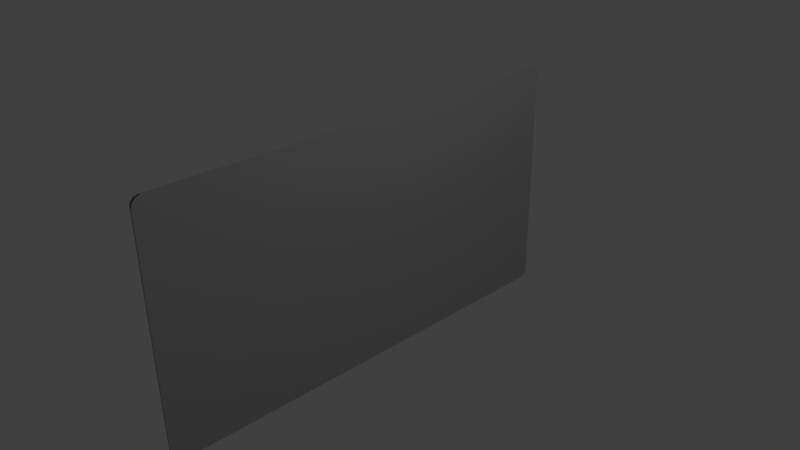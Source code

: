# Source: whiteboard.blend  (saved by Blender 2.74.0; exported with 4.5.12 LTS)
import bpy
from mathutils import Matrix  # noqa: F401  (used for matrix-valued properties, if any)

bpy.ops.wm.read_factory_settings(use_empty=True)
scene = bpy.context.scene
scene.name = 'Scene'

# ---- collections
col_collection_1 = bpy.data.collections.new('Collection 1'); scene.collection.children.link(col_collection_1)

# ---- materials (node trees are filled in below, after node groups)
mat_white = bpy.data.materials.new('white')
mat_white.alpha_threshold = 0.0
mat_white.use_transparent_shadow = False
mat_white.diffuse_color = (1.0, 1.0, 1.0, 1.0)
mat_white.roughness = 0.5
mat_white.specular_intensity = 1.0
mat_white.line_color = (0.0, 0.0, 0.0, 1.0)
mat_border = bpy.data.materials.new('border')
mat_border.alpha_threshold = 0.0
mat_border.use_transparent_shadow = False
mat_border.diffuse_color = (0.4869, 0.4869, 0.4869, 1.0)
mat_border.roughness = 0.5
mat_black = bpy.data.materials.new('black')
mat_black.alpha_threshold = 0.0
mat_black.use_transparent_shadow = False
mat_black.diffuse_color = (0.1237, 0.1237, 0.1237, 1.0)
mat_black.roughness = 0.5

# ---- material node trees

# ---- world
world_world = bpy.data.worlds.new('World'); scene.world = world_world
world_world.color = (0.05088, 0.05088, 0.05088)
world_world.use_sun_shadow = False
world_world.sun_shadow_jitter_overblur = 0.0
world_world.cycles.sampling_method = 'MANUAL'
world_world.cycles.sample_map_resolution = 256

# ---- cameras
cam_camera = bpy.data.cameras.new('Camera')
cam_camera.clip_end = 100.0
cam_camera.lens = 35.0
cam_camera.sensor_width = 32.0
cam_camera.sensor_height = 18.0
cam_camera.ortho_scale = 7.314
cam_camera.dof.focus_distance = 0.0
cam_camera.dof.aperture_fstop = 128.0

# ---- lights
light_lamp = bpy.data.lights.new('Lamp', 'POINT')
light_lamp.transmission_factor = 0.0
light_lamp.cutoff_distance = 30.0
light_lamp.energy = 100.0
light_lamp.shadow_buffer_clip_start = 1.001
light_lamp.shadow_soft_size = 0.1
light_lamp.shadow_maximum_resolution = 0.006
light_lamp.use_absolute_resolution = True
light_lamp.cycles.use_multiple_importance_sampling = False

# ---- meshes
me_cube = bpy.data.meshes.new('Cube')
me_cube.from_pydata([(-0.01819, -3.045, -1.508), (-0.01819, 3.045, -1.508), (-0.01819, -3.045, 1.715), (-0.01819, 3.045, 1.715), (0.008749, -3.045, -1.515), (0.008749, 3.045, -1.515), (0.008749, -3.045, 1.715), (0.008749, 3.045, 1.715), (0.01819, 3.029, -1.554), (0.01819, 3.145, -1.439), (0.01819, 3.087, -1.539), (0.01819, 3.129, -1.497), (0.01819, -3.145, -1.439), (0.01819, -3.029, -1.554), (0.01819, -3.129, -1.497), (0.01819, -3.087, -1.539), (-0.01819, -3.029, -1.554), (-0.01819, -3.145, -1.439), (-0.01819, -3.129, -1.497), (-0.01819, 3.145, -1.439), (-0.01819, 3.029, -1.554), (-0.01819, 3.129, -1.497), (0.01819, 3.145, 1.699), (0.01819, 3.029, 1.815), (0.01819, 3.129, 1.757), (0.01819, 3.087, 1.799), (0.01819, -3.029, 1.815), (0.01819, -3.145, 1.699), (0.01819, -3.087, 1.799), (0.01819, -3.129, 1.757), (-0.01819, -3.145, 1.699), (-0.01819, -3.029, 1.815), (-0.01819, -3.063, 1.733), (-0.01819, -3.129, 1.757), (-0.01819, -3.087, 1.799), (-0.01819, 3.029, 1.815), (-0.01819, 3.145, 1.699), (-0.01819, 3.063, 1.733), (-0.01819, 3.087, 1.799), (-0.01819, 3.129, 1.757), (-0.1328, -3.045, -1.515), (-0.1328, 3.045, -1.515), (-0.1328, -3.029, -1.554), (-0.1328, 3.029, -1.554), (-0.01819, -3.053, -1.508), (-0.01819, -3.069, -1.511), (-0.01819, -3.075, -1.5), (-0.01819, -3.073, -1.493), (-0.01819, -3.059, -1.506), (-0.01819, -3.065, -1.507), (-0.01819, 3.069, -1.511), (-0.01819, 3.053, -1.508), (-0.01819, 3.073, -1.493), (-0.01819, 3.075, -1.5), (-0.01819, 3.065, -1.507), (-0.01819, 3.059, -1.506), (-0.1328, -3.069, -1.511), (-0.1328, -3.053, -1.508), (-0.1328, -3.057, -1.511), (-0.06724, -3.065, -1.507), (-0.06724, -3.059, -1.506), (-0.1328, 3.053, -1.508), (-0.1328, 3.069, -1.508), (-0.1328, 3.057, -1.508), (-0.06724, 3.059, -1.506), (-0.06724, 3.065, -1.504), (-0.01819, -3.074, -1.519), (-0.01819, -3.064, -1.545), (0.005819, -3.087, -1.539), (-0.01819, -3.104, -1.522), (-0.01819, -3.077, -1.53), (-0.01819, -3.074, -1.539), (-0.01819, 3.064, -1.545), (-0.01819, 3.074, -1.519), (-0.01819, 3.104, -1.522), (0.005819, 3.087, -1.539), (-0.01819, 3.074, -1.539), (-0.01819, 3.077, -1.53), (-0.1328, -3.064, -1.545), (-0.1328, -3.074, -1.519), (-0.1328, -3.074, -1.539), (-0.1328, -3.077, -1.53), (-0.1328, 3.074, -1.519), (-0.1328, 3.064, -1.545), (-0.1328, 3.077, -1.53), (-0.1328, 3.074, -1.539), (-0.0411, 3.045, -1.515), (-0.0411, -3.045, -1.515), (-0.0411, 3.029, -1.554), (-0.0411, -3.029, -1.554), (-0.0411, 3.069, -1.51), (-0.028, 3.065, -1.506), (-0.028, 3.059, -1.506), (-0.0411, 3.053, -1.508), (-0.0411, -3.069, -1.511), (-0.028, -3.065, -1.507), (-0.028, -3.059, -1.506), (-0.0411, -3.053, -1.508), (-0.0411, 3.064, -1.545), (-0.0411, 3.074, -1.539), (-0.0411, 3.077, -1.53), (-0.0411, 3.074, -1.519), (-0.0411, -3.064, -1.545), (-0.0411, -3.074, -1.539), (-0.0411, -3.077, -1.53), (-0.0411, -3.074, -1.519), (-0.06402, -3.045, -1.508), (-0.06402, -3.029, -1.554), (-0.06402, 3.069, -1.51), (-0.03781, -3.065, -1.507), (-0.03781, -3.059, -1.506), (-0.06402, -3.053, -1.508), (-0.06402, 3.064, -1.545), (-0.06402, -3.074, -1.539), (-0.06402, -3.077, -1.53), (-0.06402, -3.074, -1.519), (-0.06402, 3.045, -1.508), (-0.06402, 3.029, -1.554), (-0.03781, 3.065, -1.506), (-0.03781, 3.059, -1.506), (-0.06402, 3.053, -1.508), (-0.06402, -3.069, -1.511), (-0.06402, 3.074, -1.539), (-0.06402, 3.077, -1.53), (-0.06402, 3.074, -1.519), (-0.06402, -3.064, -1.545), (-0.08808, -3.045, -1.515), (-0.08808, -3.029, -1.554), (-0.08808, 3.069, -1.509), (-0.04811, -3.065, -1.507), (-0.04811, -3.059, -1.506), (-0.08808, -3.053, -1.508), (-0.08808, 3.064, -1.545), (-0.08808, -3.074, -1.539), (-0.08808, -3.077, -1.53), (-0.08808, -3.074, -1.519), (-0.08808, 3.045, -1.515), (-0.08808, 3.029, -1.554), (-0.04811, 3.065, -1.505), (-0.04811, 3.059, -1.506), (-0.08808, 3.053, -1.508), (-0.08808, -3.069, -1.511), (-0.08808, 3.074, -1.539), (-0.08808, 3.077, -1.53), (-0.08808, 3.074, -1.519), (-0.08808, -3.064, -1.545), (-0.1104, -3.045, -1.508), (-0.1104, -3.029, -1.554), (-0.1104, 3.069, -1.509), (-0.05767, -3.065, -1.507), (-0.05767, -3.059, -1.506), (-0.1104, -3.053, -1.508), (-0.1104, 3.064, -1.545), (-0.1104, -3.074, -1.539), (-0.1104, -3.077, -1.53), (-0.1104, -3.074, -1.519), (-0.1104, 3.045, -1.508), (-0.1104, 3.029, -1.554), (-0.05767, 3.065, -1.504), (-0.05767, 3.059, -1.506), (-0.1104, 3.053, -1.508), (-0.1104, -3.069, -1.511), (-0.1104, 3.074, -1.539), (-0.1104, 3.077, -1.53), (-0.1104, 3.074, -1.519), (-0.1104, -3.064, -1.545)], [], [(22, 9, 19, 36), (3, 2, 32, 31, 35, 37), (12, 27, 30, 17), (14, 18, 69, 68, 15), (2, 3, 7, 6), (8, 10, 11, 9, 22, 24, 25, 23, 26, 28, 29, 27, 12, 14, 15, 13), (82, 84, 85, 83, 43, 63, 62), (157, 147, 42, 43), (23, 35, 31, 26), (4, 6, 7, 5), (3, 1, 5, 7), (0, 2, 6, 4), (1, 0, 4, 5), (10, 75, 74, 21, 11), (18, 17, 47, 46), (151, 146, 40, 57), (42, 78, 80, 81, 79, 56, 58), (21, 74, 73, 50, 53), (19, 21, 53, 52), (30, 33, 32), (33, 34, 32), (34, 31, 32), (35, 38, 37), (38, 39, 37), (39, 36, 37), (148, 164, 82, 62), (152, 157, 43, 83), (11, 21, 19, 9), (12, 17, 18, 14), (147, 165, 78, 42), (66, 69, 18, 46, 45), (22, 36, 39, 24), (24, 39, 38, 25), (25, 38, 35, 23), (26, 31, 34, 28), (28, 34, 33, 29), (29, 33, 30, 27), (8, 13, 16, 20), (40, 41, 61, 63, 43, 42, 58, 57), (1, 3, 37, 36, 19, 52, 51), (8, 20, 72, 75, 10), (156, 160, 61, 41), (155, 161, 56, 79), (146, 156, 41, 40), (44, 48, 49, 45, 46, 47), (50, 54, 55, 51, 52, 53), (56, 59, 58), (59, 60, 58), (60, 57, 58), (61, 64, 63), (64, 65, 63), (65, 62, 63), (148, 62, 65, 158), (158, 65, 64, 159), (159, 64, 61, 160), (94, 45, 49, 95), (95, 49, 48, 96), (96, 48, 44, 97), (2, 0, 44, 47, 17, 30, 32), (66, 70, 71, 67, 68, 69), (72, 76, 77, 73, 74, 75), (152, 83, 85, 162), (162, 85, 84, 163), (163, 84, 82, 164), (102, 67, 71, 103), (103, 71, 70, 104), (104, 70, 66, 105), (15, 68, 67, 16, 13), (114, 104, 105, 115), (113, 103, 104, 114), (125, 102, 103, 113), (77, 100, 101, 73), (76, 99, 100, 77), (72, 98, 99, 76), (110, 96, 97, 111), (109, 95, 96, 110), (121, 94, 95, 109), (55, 92, 93, 51), (54, 91, 92, 55), (50, 90, 91, 54), (0, 1, 86, 87), (66, 45, 94, 105), (1, 51, 93, 86), (16, 67, 102, 89), (72, 20, 88, 98), (50, 73, 101, 90), (44, 0, 87, 97), (20, 16, 89, 88), (141, 121, 109, 129), (129, 109, 110, 130), (130, 110, 111, 131), (145, 125, 113, 133), (133, 113, 114, 134), (134, 114, 115, 135), (100, 123, 124, 101), (99, 122, 123, 100), (98, 112, 122, 99), (92, 119, 120, 93), (91, 118, 119, 92), (90, 108, 118, 91), (87, 86, 116, 106), (105, 94, 121, 115), (86, 93, 120, 116), (89, 102, 125, 107), (98, 88, 117, 112), (90, 101, 124, 108), (97, 87, 106, 111), (88, 89, 107, 117), (154, 134, 135, 155), (153, 133, 134, 154), (165, 145, 133, 153), (150, 130, 131, 151), (149, 129, 130, 150), (161, 141, 129, 149), (123, 143, 144, 124), (122, 142, 143, 123), (112, 132, 142, 122), (119, 139, 140, 120), (118, 138, 139, 119), (108, 128, 138, 118), (106, 116, 136, 126), (115, 121, 141, 135), (116, 120, 140, 136), (107, 125, 145, 127), (112, 117, 137, 132), (108, 124, 144, 128), (111, 106, 126, 131), (117, 107, 127, 137), (56, 161, 149, 59), (59, 149, 150, 60), (60, 150, 151, 57), (78, 165, 153, 80), (80, 153, 154, 81), (81, 154, 155, 79), (143, 163, 164, 144), (142, 162, 163, 143), (132, 152, 162, 142), (139, 159, 160, 140), (138, 158, 159, 139), (128, 148, 158, 138), (126, 136, 156, 146), (135, 141, 161, 155), (136, 140, 160, 156), (127, 145, 165, 147), (132, 137, 157, 152), (128, 144, 164, 148), (131, 126, 146, 151), (137, 127, 147, 157)])
me_cube.polygons.foreach_set('material_index', [1, 1, 1, 2, 1, 1, 1, 1, 1, 0, 1, 1, 1, 2, 2, 1, 1, 2, 2, 2, 2, 2, 2, 2, 2, 1, 1, 2, 2, 1, 2, 2, 2, 2, 2, 2, 2, 1, 1, 1, 2, 1, 1, 1, 2, 2, 1, 1, 1, 1, 1, 1, 1, 1, 1, 1, 1, 1, 1, 2, 2, 1, 1, 1, 1, 1, 1, 2, 1, 1, 1, 1, 1, 1, 1, 1, 1, 1, 1, 1, 1, 1, 1, 1, 1, 1, 1, 1, 1, 1, 1, 1, 1, 1, 1, 1, 1, 1, 1, 1, 1, 1, 1, 1, 1, 1, 1, 1, 1, 1, 1, 1, 1, 1, 1, 1, 1, 1, 1, 1, 1, 1, 1, 1, 1, 1, 1, 1, 1, 1, 1, 1, 1, 1, 1, 1, 1, 1, 1, 1, 1, 1, 1, 1, 1, 1, 1, 1])
me_cube.materials.append(mat_white)
me_cube.materials.append(mat_border)
me_cube.materials.append(mat_black)
me_cube.use_remesh_preserve_volume = False
me_cube.use_remesh_preserve_attributes = False
me_cube.use_mirror_vertex_groups = False
me_cube.update()

# ---- objects
ob_cube = bpy.data.objects.new('Cube', me_cube)
ob_lamp = bpy.data.objects.new('Lamp', light_lamp)
ob_camera = bpy.data.objects.new('Camera', cam_camera)

# ---- transforms, parenting, visibility, modifiers, constraints
ob_cube.location = (0.0, 0.0, 0.0)
ob_cube.lock_rotations_4d = False
ob_cube.empty_display_type = 'ARROWS'
ob_cube.lineart.crease_threshold = 0.0
ob_lamp.location = (4.076, 1.005, 5.904)
ob_lamp.rotation_euler = (0.6503, 0.05522, 1.866)
ob_lamp.lock_rotations_4d = False
ob_lamp.empty_display_type = 'ARROWS'
ob_lamp.color = (0.0, 0.0, 0.0, 0.0)
ob_lamp.lineart.crease_threshold = 0.0
ob_camera.location = (7.481, -6.508, 5.344)
ob_camera.rotation_euler = (1.109, 0.01082, 0.8149)
ob_camera.lock_rotations_4d = False
ob_camera.empty_display_type = 'ARROWS'
ob_camera.color = (0.0, 0.0, 0.0, 0.0)
ob_camera.display_type = 'WIRE'
ob_camera.lineart.crease_threshold = 0.0

# ---- collection membership
col_collection_1.objects.link(ob_cube)
col_collection_1.objects.link(ob_lamp)
col_collection_1.objects.link(ob_camera)

# ---- scene / render settings (as saved in the file)
scene.camera = ob_camera
scene.frame_start = 1; scene.frame_end = 250; scene.frame_set(1)
scene.render.engine = 'BLENDER_EEVEE_NEXT'
scene.render.resolution_percentage = 50
scene.render.dither_intensity = 0.0
scene.cycles.use_denoising = False
scene.cycles.samples = 10
scene.cycles.sampling_pattern = 'TABULATED_SOBOL'
scene.cycles.light_sampling_threshold = 0.0
scene.cycles.use_adaptive_sampling = False
scene.cycles.use_light_tree = False
scene.cycles.blur_glossy = 0.0
scene.cycles.pixel_filter_type = 'GAUSSIAN'
scene.cycles.sample_clamp_indirect = 0.0
scene.view_settings.view_transform = 'Standard'
bpy.context.view_layer.update()
